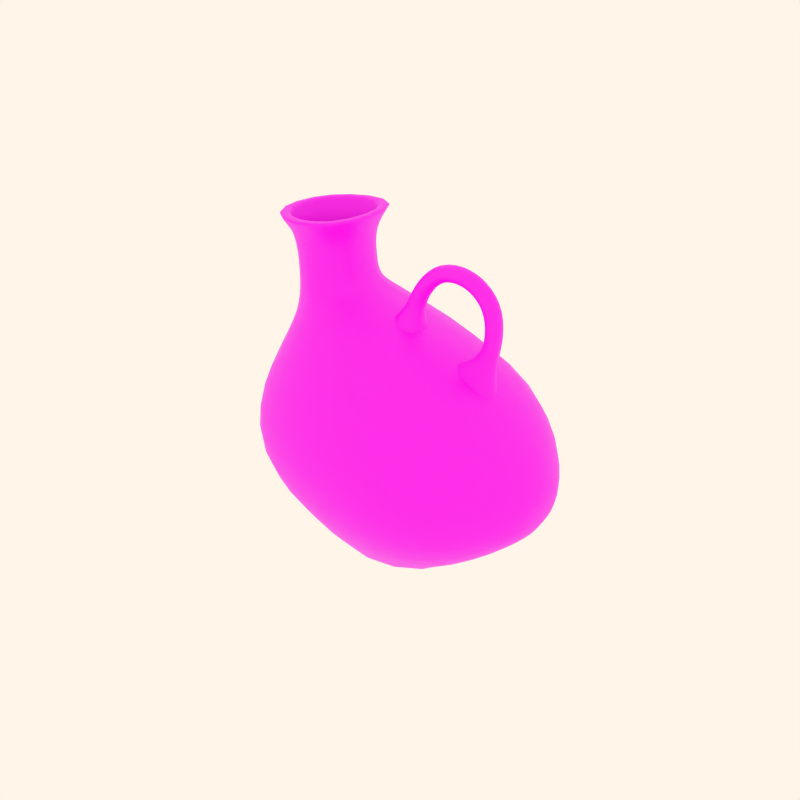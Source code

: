 # Source: pottery2.blend  (saved by Blender 2.82.7; exported with 4.5.12 LTS)
import bpy
from mathutils import Matrix  # noqa: F401  (used for matrix-valued properties, if any)

bpy.ops.wm.read_factory_settings(use_empty=True)
scene = bpy.context.scene
scene.name = 'Scene'

# ---- collections
col_collection_1 = bpy.data.collections.new('Collection 1'); scene.collection.children.link(col_collection_1)
col_collection_2 = bpy.data.collections.new('Collection 2'); scene.collection.children.link(col_collection_2)
col_collection_3 = bpy.data.collections.new('Collection 3'); scene.collection.children.link(col_collection_3)
col_collection_4 = bpy.data.collections.new('Collection 4'); scene.collection.children.link(col_collection_4)

# ---- images (referenced by path relative to the original .blend; pixels are not part of the script)
import os
ASSET_DIR = os.environ.get("B2B_ASSET_DIR", "")  # directory of the original .blend (textures are referenced by path, not embedded)
HERE = os.path.dirname(os.path.abspath(__file__))  # packed textures are extracted next to this script under _unpacked/

def load_image(name, relpath, width, height, colorspace="sRGB"):
    """Load a texture the original file referenced (path relative to the .blend, or extracted next to this script)."""
    p = next((c for c in (os.path.join(HERE, relpath), os.path.join(ASSET_DIR, relpath)) if relpath and os.path.exists(c)), "")
    if p:
        img = bpy.data.images.load(p, check_existing=True)
        img.name = name
    else:  # same state as the original file: an image datablock whose file is absent (Cycles renders it pink)
        img = bpy.data.images.new(name, width, height)
        img.source = "FILE"
        img.filepath = "//" + (relpath or name)
    img.colorspace_settings.name = colorspace
    return img
img_06_jpg_002 = load_image('06.jpg.002', '06.jpg.002.jpg', 1024, 1024, 'sRGB')

# ---- materials (node trees are filled in below, after node groups)
mat_decorazione6 = bpy.data.materials.new('decorazione6')
mat_decorazione6.alpha_threshold = 0.0
mat_decorazione6.use_transparent_shadow = False
mat_decorazione6.diffuse_color = (0.8, 0.6371, 0.4994, 1.0)
mat_decorazione6.roughness = 0.5
mat_decorazione6.specular_intensity = 0.0
mat_decorazione6.line_color = (0.0, 0.0, 0.0, 1.0)

# ---- material node trees
mat_decorazione6.use_nodes = True; mat_decorazione6.node_tree.nodes.clear()
_N = mat_decorazione6.node_tree.nodes; _L = mat_decorazione6.node_tree.links
n0 = _N.new('ShaderNodeOutputMaterial'); n0.name = 'Material Output'; n0.location = (300, 300)
n1 = _N.new('ShaderNodeBsdfPrincipled'); n1.name = 'Principled BSDF'; n1.location = (10, 300)
n1.distribution = 'GGX'
n1.subsurface_method = 'BURLEY'
n1.inputs[3].default_value = 1.45
n1.inputs[27].default_value = (0.0, 0.0, 0.0, 1.0)
n1.inputs[28].default_value = 1.0
n2 = _N.new('ShaderNodeTexImage'); n2.name = 'Image Texture'; n2.location = (-458, 273)
n2.image = img_06_jpg_002
_L.new(n1.outputs[0], n0.inputs[0])
_L.new(n2.outputs[0], n1.inputs[0])
n0.is_active_output = True

# ---- world
world_world = bpy.data.worlds.new('World'); scene.world = world_world
world_world.color = (1.0, 0.9157, 0.8077)
world_world.use_sun_shadow = False
world_world.sun_shadow_jitter_overblur = 0.0
world_world.cycles.sampling_method = 'MANUAL'
world_world.cycles.sample_map_resolution = 256

# ---- meshes
me_cylinder_005 = bpy.data.meshes.new('Cylinder.005')
me_cylinder_005.from_pydata([(2.525, 1.762, -1.144), (3.068, -0.2648, -1.144), (1.592, -1.747, -0.9635), (0.4005, -0.9796, -0.8545), (-0.1427, 1.048, -0.8545), (0.5055, 2.308, -0.9635), (3.128, 1.924, 0.756), (3.671, -0.1033, 0.756), (2.104, -1.61, 0.8618), (0.4005, -0.9796, 1.145), (-0.1427, 1.048, 1.145), (1.018, 2.445, 0.8618), (-0.252, 1.018, 1.145), (0.2912, -1.009, 1.145), (-0.252, 1.018, -0.8545), (0.2912, -1.009, -0.8545), (1.127, 0.3014, -1.96), (0.9349, 1.019, -1.82), (0.6104, 0.5473, -1.75), (0.8026, -0.1698, -1.75), (1.319, -0.4156, -1.82), (1.741, 0.08176, -1.893), (1.549, 0.7989, -1.893), (1.223, 1.945, 1.975), (0.3915, 0.9133, 1.955), (0.796, -0.5962, 1.955), (2.032, -1.074, 1.975), (2.811, -0.05638, 2.128), (2.406, 1.453, 2.128), (2.19, 0.8875, 2.29), (2.341, 0.3253, 2.29), (1.82, -0.1154, 2.272), (1.413, 0.0768, 2.313), (1.262, 0.639, 2.313), (1.519, 1.009, 2.272), (1.822, 0.4877, 2.412), (2.901, 1.293, 2.043), (3.159, 0.3294, 2.043), (3.674, 0.2902, 0.9405), (3.327, 1.585, 0.9405), (3.57, 1.65, 1.001), (3.917, 0.3553, 1.001), (3.635, 0.4569, 2.015), (3.376, 1.421, 2.015), (3.896, 1.56, 2.064), (4.154, 0.5961, 2.064), (4.25, 0.4445, 1.022), (3.903, 1.739, 1.022), (4.144, 2.101, 0.8148), (4.64, 0.2515, 0.8148), (4.503, 0.4681, 2.304), (4.134, 1.845, 2.304), (4.099, 2.034, 0.8532), (4.567, 0.2872, 0.8532), (4.09, 1.792, 2.26), (4.439, 0.4918, 2.26), (4.184, 1.693, 2.137), (4.47, 0.6249, 2.137), (4.576, 0.4569, 0.982), (4.191, 1.891, 0.982), (4.139, 1.877, 0.9792), (4.523, 0.4428, 0.9792), (4.417, 0.6107, 2.134), (4.131, 1.679, 2.134), (3.927, 1.481, 1.977), (4.141, 0.6799, 1.977), (4.22, 0.554, 1.111), (3.932, 1.629, 1.111), (3.328, 1.467, 1.123), (3.616, 0.392, 1.123), (3.2, 0.4278, 1.896), (2.986, 1.229, 1.896), (3.246, 0.6019, 0.486), (3.398, 0.782, 0.2814), (3.324, 0.7622, 0.04651), (3.091, 0.5605, -0.005014), (3.112, 1.101, 0.486), (3.334, 1.021, 0.2814), (3.26, 1.001, 0.04651), (2.958, 1.059, -0.005015), (3.511, 1.068, -0.03818), (3.585, 1.088, 0.1967), (3.575, 0.8294, -0.03818), (3.649, 0.8492, 0.1967), (4.034, 0.9525, -0.1178), (3.811, 0.8927, -0.245), (3.97, 1.191, -0.1178), (3.747, 1.131, -0.245), (3.804, 1.147, -0.5091), (4.04, 1.21, -0.5472), (3.868, 0.908, -0.5091), (4.104, 0.9712, -0.5472), (3.918, 1.187, -0.9008), (3.71, 1.13, -0.7797), (3.985, 0.9489, -0.8972), (3.777, 0.8925, -0.7761), (3.576, 0.8335, -0.947), (3.676, 0.8578, -1.19), (3.509, 1.071, -0.9505), (3.609, 1.096, -1.193), (3.12, 0.9586, -1.194), (3.201, 0.9848, -0.9617), (3.186, 0.7208, -1.19), (3.267, 0.747, -0.9582), (2.869, 0.5002, -0.4414), (3.02, 0.6791, -0.8639), (2.939, 0.6529, -1.096), (2.35, 0.3518, -1.167), (2.73, 0.9974, -0.4488), (2.953, 0.9169, -0.8675), (2.872, 0.8907, -1.099), (2.211, 0.849, -1.175)], [], [(0, 6, 7, 1), (1, 7, 8, 2), (2, 8, 9, 3), (4, 10, 11, 5), (6, 0, 5, 11), (10, 4, 14, 12), (3, 9, 13, 15), (9, 10, 12, 13), (4, 3, 15, 14), (15, 13, 12, 14), (5, 0, 22, 17), (4, 5, 17, 18), (3, 4, 18, 19), (2, 3, 19, 20), (1, 2, 20, 21), (0, 1, 21, 22), (16, 22, 21), (16, 21, 20), (16, 20, 19), (16, 19, 18), (16, 18, 17), (17, 22, 16), (6, 11, 23, 28), (11, 10, 24, 23), (10, 9, 25, 24), (9, 8, 26, 25), (8, 7, 27, 26), (27, 28, 29, 30), (26, 27, 30, 31), (25, 26, 31, 32), (24, 25, 32, 33), (23, 24, 33, 34), (28, 23, 34, 29), (35, 30, 29), (35, 31, 30), (35, 32, 31), (35, 33, 32), (35, 34, 33), (35, 29, 34), (28, 27, 37, 36), (27, 7, 38, 37), (6, 28, 36, 39), (7, 6, 39, 38), (38, 39, 40, 41), (39, 36, 43, 40), (37, 38, 41, 42), (36, 37, 42, 43), (43, 42, 45, 44), (42, 41, 46, 45), (40, 43, 44, 47), (41, 40, 47, 46), (47, 52, 53, 46), (52, 48, 49, 53), (44, 54, 52, 47), (54, 51, 48, 52), (46, 53, 55, 45), (53, 49, 50, 55), (45, 55, 54, 44), (55, 50, 51, 54), (51, 50, 57, 56), (50, 49, 58, 57), (48, 51, 56, 59), (49, 48, 59, 58), (58, 59, 60, 61), (59, 56, 63, 60), (57, 58, 61, 62), (56, 57, 62, 63), (63, 62, 65, 64), (62, 61, 66, 65), (60, 63, 64, 67), (61, 60, 67, 66), (66, 67, 68, 69), (67, 64, 71, 68), (65, 66, 69, 70), (64, 65, 70, 71), (74, 75, 72, 73), (76, 79, 78, 77), (72, 76, 77, 73), (74, 78, 79, 75), (78, 74, 82, 80), (73, 77, 81, 83), (77, 78, 80, 81), (74, 73, 83, 82), (82, 83, 84, 85), (81, 80, 87, 86), (83, 81, 86, 84), (80, 82, 85, 87), (87, 85, 90, 88), (84, 86, 89, 91), (86, 87, 88, 89), (85, 84, 91, 90), (98, 99, 92, 93), (97, 96, 95, 94), (99, 97, 94, 92), (96, 98, 93, 95), (103, 101, 98, 96), (100, 102, 97, 99), (102, 103, 96, 97), (101, 100, 99, 98), (109, 110, 100, 101), (106, 105, 103, 102), (110, 106, 102, 100), (105, 109, 101, 103), (109, 105, 104, 108), (111, 107, 106, 110), (107, 104, 105, 106), (109, 108, 111, 110), (88, 90, 95, 93), (90, 91, 94, 95), (89, 92, 94, 91), (88, 93, 92, 89)])
me_cylinder_005.polygons.foreach_set('use_smooth', [True] * 111)
_uv = me_cylinder_005.uv_layers.new(name='UVTex')
_uv.uv.foreach_set('vector', [0.3725, 0.7131, 0.4294, 0.8321, 0.5342, 0.815, 0.5148, 0.7249, 0.5155, 0.7249, 0.538, 0.8141, 0.773, 0.755, 0.6482, 0.6117, 0.6482, 0.6117, 0.773, 0.755, 0.9456, 0.7368, 0.8708, 0.5516, 0.8708, 0.5513, 0.9461, 0.7363, 0.7734, 0.7541, 0.6486, 0.6121, 0.5374, 0.8146, 0.5156, 0.7251, 0.6486, 0.6121, 0.7734, 0.7541, 0.9461, 0.7363, 0.8708, 0.5513, 0.8868, 0.5359, 0.9723, 0.7295, 0.8708, 0.5516, 0.9456, 0.7368, 0.9728, 0.7295, 0.8861, 0.5364, 0.9456, 0.7368, 0.9461, 0.7363, 0.9723, 0.7295, 0.9728, 0.7295, 0.8708, 0.5513, 0.8708, 0.5516, 0.8861, 0.5364, 0.8868, 0.5359, 0.8861, 0.5364, 0.9728, 0.7295, 0.9723, 0.7295, 0.8868, 0.5359, 0.6486, 0.6121, 0.5156, 0.7251, 0.4772, 0.6081, 0.5701, 0.5579, 0.8708, 0.5513, 0.6486, 0.6121, 0.5701, 0.5579, 0.5888, 0.5396, 0.8708, 0.5516, 0.8708, 0.5513, 0.5888, 0.5396, 0.5896, 0.5392, 0.6482, 0.6117, 0.8708, 0.5516, 0.5896, 0.5392, 0.5705, 0.5574, 0.5155, 0.7249, 0.6482, 0.6117, 0.5705, 0.5574, 0.4758, 0.6083, 0.3725, 0.7131, 0.5148, 0.7249, 0.4771, 0.6074, 0.3725, 0.5829, 0.3759, 0.5314, 0.3725, 0.5829, 0.4771, 0.6074, 0.378, 0.5318, 0.4758, 0.6083, 0.5705, 0.5574, 0.378, 0.5318, 0.5705, 0.5574, 0.5896, 0.5392, 0.378, 0.5318, 0.5896, 0.5392, 0.5888, 0.5396, 0.378, 0.5318, 0.5888, 0.5396, 0.5701, 0.5579, 0.5701, 0.5579, 0.4772, 0.6081, 0.378, 0.5318, 0.5374, 0.8146, 0.7734, 0.7541, 0.8142, 0.9426, 0.6236, 0.9904, 0.7734, 0.7541, 0.9461, 0.7363, 0.9837, 0.8967, 0.8142, 0.9426, 0.9461, 0.7363, 0.9456, 0.7368, 0.9836, 0.8966, 0.9837, 0.8967, 0.9456, 0.7368, 0.773, 0.755, 0.8132, 0.9433, 0.9836, 0.8966, 0.773, 0.755, 0.538, 0.8141, 0.6223, 0.9885, 0.8132, 0.9433, 0.6223, 0.9885, 0.6236, 0.9904, 0.7424, 0.994, 0.7396, 0.9923, 0.8132, 0.9433, 0.6223, 0.9885, 0.7396, 0.9923, 0.8096, 0.9692, 0.9836, 0.8966, 0.8132, 0.9433, 0.8096, 0.9692, 0.9862, 0.8998, 0.9837, 0.8967, 0.9836, 0.8966, 0.9862, 0.8998, 0.9841, 0.8997, 0.8142, 0.9426, 0.9837, 0.8967, 0.9841, 0.8997, 0.8085, 0.9693, 0.6236, 0.9904, 0.8142, 0.9426, 0.8085, 0.9693, 0.7424, 0.994, 0.7909, 0.996, 0.7396, 0.9923, 0.7424, 0.994, 0.7909, 0.996, 0.8096, 0.9692, 0.7396, 0.9923, 0.7909, 0.996, 0.9862, 0.8998, 0.8096, 0.9692, 0.7909, 0.996, 0.9841, 0.8997, 0.9862, 0.8998, 0.7909, 0.996, 0.8085, 0.9693, 0.9841, 0.8997, 0.7909, 0.996, 0.7424, 0.994, 0.8085, 0.9693, 0.4202, 0.8345, 0.3979, 0.8364, 0.3977, 0.8613, 0.4201, 0.857, 0.3979, 0.8364, 0.3792, 0.8375, 0.3791, 0.8623, 0.3977, 0.8613, 0.4294, 0.8321, 0.4202, 0.8345, 0.4201, 0.857, 0.4403, 0.8586, 0.5342, 0.815, 0.4294, 0.8321, 0.4403, 0.8586, 0.4592, 0.873, 0.4592, 0.873, 0.4403, 0.8586, 0.4379, 0.8907, 0.459, 0.8901, 0.4403, 0.8586, 0.4201, 0.857, 0.4202, 0.8904, 0.4379, 0.8907, 0.3977, 0.8613, 0.3791, 0.8623, 0.3795, 0.8904, 0.3976, 0.8903, 0.4201, 0.857, 0.3977, 0.8613, 0.3976, 0.8903, 0.4202, 0.8904, 0.4202, 0.8904, 0.3976, 0.8903, 0.3979, 0.9202, 0.4202, 0.9201, 0.3976, 0.8903, 0.3795, 0.8904, 0.3798, 0.9202, 0.3979, 0.9202, 0.4379, 0.8907, 0.4202, 0.8904, 0.4202, 0.9201, 0.4378, 0.9202, 0.459, 0.8901, 0.4379, 0.8907, 0.4378, 0.9202, 0.4586, 0.9203, 0.4378, 0.9202, 0.4377, 0.9353, 0.4587, 0.9351, 0.4586, 0.9203, 0.4377, 0.9353, 0.4381, 0.9535, 0.4587, 0.9518, 0.4587, 0.9351, 0.4202, 0.9201, 0.4201, 0.9352, 0.4377, 0.9353, 0.4378, 0.9202, 0.4201, 0.9352, 0.4208, 0.9536, 0.4381, 0.9535, 0.4377, 0.9353, 0.3798, 0.9202, 0.38, 0.9352, 0.398, 0.9353, 0.3979, 0.9202, 0.38, 0.9352, 0.3802, 0.9566, 0.3978, 0.9558, 0.398, 0.9353, 0.3979, 0.9202, 0.398, 0.9353, 0.4201, 0.9352, 0.4202, 0.9201, 0.398, 0.9353, 0.3978, 0.9558, 0.4208, 0.9536, 0.4201, 0.9352, 0.4208, 0.9536, 0.3978, 0.9558, 0.3983, 0.9734, 0.4207, 0.9765, 0.3978, 0.9558, 0.3802, 0.9566, 0.3802, 0.9714, 0.3983, 0.9734, 0.4381, 0.9535, 0.4208, 0.9536, 0.4207, 0.9765, 0.4418, 0.9811, 0.4587, 0.9518, 0.4381, 0.9535, 0.4418, 0.9811, 0.4586, 0.9783, 0.04777, 0.9381, 0.04711, 0.9483, 0.06527, 0.9487, 0.06571, 0.9385, 0.04711, 0.9483, 0.04931, 0.9615, 0.06529, 0.962, 0.06527, 0.9487, 0.05013, 0.979, 0.04978, 0.9892, 0.06578, 0.9896, 0.06501, 0.9794, 0.04931, 0.9615, 0.05013, 0.979, 0.06501, 0.9794, 0.06529, 0.962, 0.06529, 0.962, 0.06501, 0.9794, 0.07237, 0.9798, 0.07243, 0.9622, 0.06501, 0.9794, 0.06578, 0.9896, 0.0719, 0.99, 0.07237, 0.9798, 0.06527, 0.9487, 0.06529, 0.962, 0.07243, 0.9622, 0.07611, 0.9489, 0.06571, 0.9385, 0.06527, 0.9487, 0.07611, 0.9489, 0.07776, 0.9387, 0.07776, 0.9387, 0.07611, 0.9489, 0.3093, 0.9491, 0.3112, 0.9389, 0.07611, 0.9489, 0.07243, 0.9622, 0.3111, 0.9626, 0.3093, 0.9491, 0.07237, 0.9798, 0.0719, 0.99, 0.309, 0.9903, 0.3109, 0.9803, 0.07243, 0.9622, 0.07237, 0.9798, 0.3109, 0.9803, 0.3111, 0.9626, 0.7721, 0.4778, 0.7762, 0.4809, 0.7757, 0.4675, 0.7722, 0.4639, 0.775, 0.4471, 0.7748, 0.4296, 0.7724, 0.4305, 0.7725, 0.4478, 0.7757, 0.4675, 0.775, 0.4471, 0.7725, 0.4478, 0.7722, 0.4639, 0.7721, 0.4778, 0.7721, 0.4966, 0.7758, 0.5009, 0.7762, 0.4809, 0.7721, 0.4966, 0.7721, 0.4778, 0.7401, 0.4775, 0.7403, 0.4967, 0.7722, 0.4639, 0.7725, 0.4478, 0.7404, 0.448, 0.7406, 0.4631, 0.7725, 0.4478, 0.7724, 0.4305, 0.7406, 0.4309, 0.7404, 0.448, 0.7721, 0.4778, 0.7722, 0.4639, 0.7406, 0.4631, 0.7401, 0.4775, 0.7401, 0.4775, 0.7406, 0.4631, 0.7172, 0.461, 0.7172, 0.4776, 0.7404, 0.448, 0.7406, 0.4309, 0.7172, 0.4314, 0.7172, 0.4478, 0.7406, 0.4631, 0.7404, 0.448, 0.7172, 0.4478, 0.7172, 0.461, 0.7403, 0.4967, 0.7401, 0.4775, 0.7172, 0.4776, 0.717, 0.4955, 0.717, 0.4955, 0.7172, 0.4776, 0.6925, 0.4779, 0.6924, 0.4953, 0.7172, 0.461, 0.7172, 0.4478, 0.691, 0.4481, 0.6914, 0.4617, 0.7172, 0.4478, 0.7172, 0.4314, 0.6921, 0.4299, 0.691, 0.4481, 0.7172, 0.4776, 0.7172, 0.461, 0.6914, 0.4617, 0.6925, 0.4779, 0.6409, 0.4339, 0.6411, 0.4494, 0.6669, 0.4478, 0.6645, 0.4316, 0.6406, 0.4619, 0.6421, 0.4782, 0.6667, 0.4783, 0.6677, 0.4611, 0.6411, 0.4494, 0.6406, 0.4619, 0.6677, 0.4611, 0.6669, 0.4478, 0.6421, 0.4782, 0.643, 0.4963, 0.6669, 0.4963, 0.6667, 0.4783, 0.6122, 0.4812, 0.6121, 0.4983, 0.643, 0.4963, 0.6421, 0.4782, 0.6116, 0.4464, 0.6112, 0.464, 0.6406, 0.4619, 0.6411, 0.4494, 0.6112, 0.464, 0.6122, 0.4812, 0.6421, 0.4782, 0.6406, 0.4619, 0.612, 0.4331, 0.6116, 0.4464, 0.6411, 0.4494, 0.6409, 0.4339, 0.5842, 0.4323, 0.584, 0.4469, 0.6116, 0.4464, 0.612, 0.4331, 0.5835, 0.4646, 0.5834, 0.4837, 0.6122, 0.4812, 0.6112, 0.464, 0.584, 0.4469, 0.5835, 0.4646, 0.6112, 0.464, 0.6116, 0.4464, 0.5834, 0.4837, 0.584, 0.4979, 0.6121, 0.4983, 0.6122, 0.4812, 0.584, 0.4979, 0.5834, 0.4837, 0.5554, 0.4844, 0.5554, 0.4977, 0.5548, 0.447, 0.5551, 0.4635, 0.5835, 0.4646, 0.584, 0.4469, 0.5551, 0.4635, 0.5554, 0.4844, 0.5834, 0.4837, 0.5835, 0.4646, 0.5842, 0.4323, 0.5557, 0.4322, 0.5548, 0.447, 0.584, 0.4469, 0.6924, 0.4953, 0.6925, 0.4779, 0.6667, 0.4783, 0.6669, 0.4963, 0.6925, 0.4779, 0.6914, 0.4617, 0.6677, 0.4611, 0.6667, 0.4783, 0.691, 0.4481, 0.6669, 0.4478, 0.6677, 0.4611, 0.6914, 0.4617, 0.6921, 0.4299, 0.6645, 0.4316, 0.6669, 0.4478, 0.691, 0.4481])
me_cylinder_005.materials.append(mat_decorazione6)
me_cylinder_005.use_remesh_preserve_volume = False
me_cylinder_005.use_remesh_preserve_attributes = False
me_cylinder_005.use_mirror_vertex_groups = False
me_cylinder_005.update()

# ---- objects
ob_askoi_a = bpy.data.objects.new('askoi_A', me_cylinder_005)

# ---- transforms, parenting, visibility, modifiers, constraints
ob_askoi_a.location = (0.0, 0.0, 0.0)
ob_askoi_a.rotation_euler = (1.571, -1.309, -1.571)
ob_askoi_a.scale = (0.3112, 0.3112, 0.3112)
ob_askoi_a.lock_rotations_4d = False
ob_askoi_a.empty_display_type = 'ARROWS'
ob_askoi_a.lineart.crease_threshold = 0.0
_m = ob_askoi_a.modifiers.new('Subsurf', 'SUBSURF')
_m.uv_smooth = 'PRESERVE_CORNERS'
_m.quality = 2
_m.show_only_control_edges = False

# ---- collection membership
col_collection_2.objects.link(ob_askoi_a)

# ---- scene / render settings (as saved in the file)
scene.frame_start = 76; scene.frame_end = 200; scene.frame_set(0)
scene.render.engine = 'BLENDER_EEVEE_NEXT'
scene.render.image_settings.color_mode = 'RGB'
scene.render.image_settings.quality = 100
scene.render.image_settings.compression = 100
scene.render.image_settings.exr_codec = 'RLE'
scene.render.resolution_x = 1080
scene.render.dither_intensity = 0.0
scene.render.use_bake_selected_to_active = True
scene.render.bake_margin = 2
scene.render.bake_bias = 0.0
scene.cycles.use_denoising = False
scene.cycles.samples = 10
scene.cycles.sampling_pattern = 'TABULATED_SOBOL'
scene.cycles.light_sampling_threshold = 0.0
scene.cycles.use_adaptive_sampling = False
scene.cycles.use_light_tree = False
scene.cycles.blur_glossy = 0.0
scene.cycles.volume_bounces = 1
scene.cycles.pixel_filter_type = 'GAUSSIAN'
scene.cycles.sample_clamp_indirect = 0.0
scene.view_settings.view_transform = 'Standard'
bpy.context.view_layer.update()

# ---- added for rendering (the .blend has no active camera): camera
cam_auto = bpy.data.cameras.new('AutoCamera')
cam_auto.lens = 50.0
cam_auto.sensor_width = 36.0
cam_auto.clip_end = 1000.0
ob_auto_camera = bpy.data.objects.new('AutoCamera', cam_auto)
scene.collection.objects.link(ob_auto_camera)
ob_auto_camera.location = (2.52251, -3.18301, 2.76197)
ob_auto_camera.rotation_euler = (1.09748, -7.21219e-08, 0.694738)
scene.camera = ob_auto_camera
bpy.context.view_layer.update()
